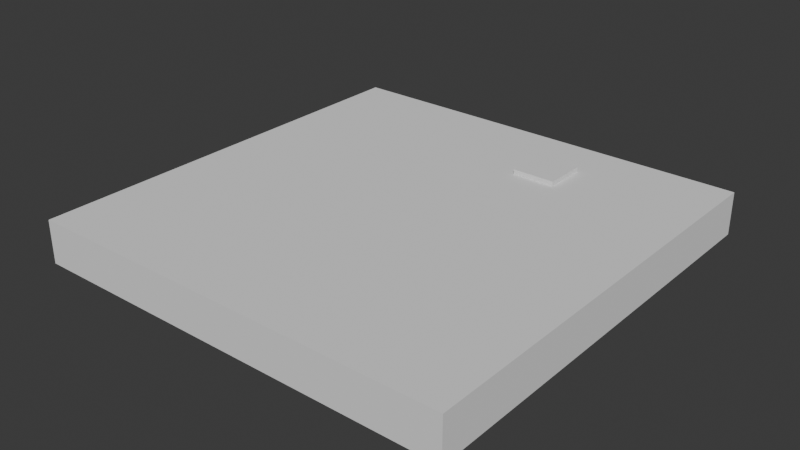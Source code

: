 # Source: into_cave.blend  (saved by Blender 4.3.34; exported with 4.5.12 LTS)
import bpy
from mathutils import Matrix  # noqa: F401  (used for matrix-valued properties, if any)

bpy.ops.wm.read_factory_settings(use_empty=True)
scene = bpy.context.scene
scene.name = 'Scene'

# ---- collections
col_collection = bpy.data.collections.new('Collection'); scene.collection.children.link(col_collection)

# ---- world
world_world = bpy.data.worlds.new('World'); scene.world = world_world
world_world.use_nodes = True; world_world.node_tree.nodes.clear()
_N = world_world.node_tree.nodes; _L = world_world.node_tree.links
n0 = _N.new('ShaderNodeOutputWorld'); n0.name = 'World Output'; n0.location = (300, 300)
n1 = _N.new('ShaderNodeBackground'); n1.name = 'Background'; n1.location = (10, 300)
n1.inputs[0].default_value = (0.05088, 0.05088, 0.05088, 1.0)
_L.new(n1.outputs[0], n0.inputs[0])
n0.is_active_output = True
world_world.color = (0.05088, 0.05088, 0.05088)
world_world.sun_shadow_jitter_overblur = 0.0

# ---- meshes
me_cube_001 = bpy.data.meshes.new('Cube.001')
me_cube_001.from_pydata([(-1.0, -1.0, -1.0), (-1.0, -1.0, 1.0), (-1.0, 1.0, -1.0), (-1.0, 1.0, 1.0), (1.0, -1.0, -1.0), (1.0, -1.0, 1.0), (1.0, 1.0, -1.0), (1.0, 1.0, 1.0)], [], [(0, 1, 3, 2), (2, 3, 7, 6), (6, 7, 5, 4), (4, 5, 1, 0), (2, 6, 4, 0), (7, 3, 1, 5)])
_uv = me_cube_001.uv_layers.new(name='UVMap')
_uv.uv.foreach_set('vector', [0.375, 0.0, 0.625, 0.0, 0.625, 0.25, 0.375, 0.25, 0.375, 0.25, 0.625, 0.25, 0.625, 0.5, 0.375, 0.5, 0.375, 0.5, 0.625, 0.5, 0.625, 0.75, 0.375, 0.75, 0.375, 0.75, 0.625, 0.75, 0.625, 1.0, 0.375, 1.0, 0.125, 0.5, 0.375, 0.5, 0.375, 0.75, 0.125, 0.75, 0.625, 0.5, 0.875, 0.5, 0.875, 0.75, 0.625, 0.75])
me_cube_001.update()
me_cube_002 = bpy.data.meshes.new('Cube.002')
me_cube_002.from_pydata([(-1.0, -1.0, -1.0), (-1.0, -1.0, 1.0), (-1.0, 1.0, -1.0), (-1.0, 1.0, 1.0), (1.0, -1.0, -1.0), (1.0, -1.0, 1.0), (1.0, 1.0, -1.0), (1.0, 1.0, 1.0)], [], [(0, 1, 3, 2), (2, 3, 7, 6), (6, 7, 5, 4), (4, 5, 1, 0), (2, 6, 4, 0), (7, 3, 1, 5)])
_uv = me_cube_002.uv_layers.new(name='UVMap')
_uv.uv.foreach_set('vector', [0.375, 0.0, 0.625, 0.0, 0.625, 0.25, 0.375, 0.25, 0.375, 0.25, 0.625, 0.25, 0.625, 0.5, 0.375, 0.5, 0.375, 0.5, 0.625, 0.5, 0.625, 0.75, 0.375, 0.75, 0.375, 0.75, 0.625, 0.75, 0.625, 1.0, 0.375, 1.0, 0.125, 0.5, 0.375, 0.5, 0.375, 0.75, 0.125, 0.75, 0.625, 0.5, 0.875, 0.5, 0.875, 0.75, 0.625, 0.75])
me_cube_002.update()

# ---- objects
ob_cube__col = bpy.data.objects.new('Cube -col', me_cube_001)
ob_cube_001 = bpy.data.objects.new('Cube.001', me_cube_002)
ob_cave_exit = bpy.data.objects.new('cave_exit', None)

# ---- transforms, parenting, visibility, modifiers, constraints
ob_cube__col.location = (0.0, 0.0, 0.0)
ob_cube__col.scale = (10.03, 10.03, 1.0)
ob_cube_001.location = (2.801, 6.613, 0.2203)
ob_cave_exit.location = (0.0, 0.0, 2.971)

# ---- collection membership
col_collection.objects.link(ob_cube__col)
col_collection.objects.link(ob_cube_001)
col_collection.objects.link(ob_cave_exit)

# ---- scene / render settings (as saved in the file)
scene.frame_start = 1; scene.frame_end = 250; scene.frame_set(1)
scene.render.engine = 'BLENDER_EEVEE_NEXT'
bpy.context.view_layer.update()

# ---- added for rendering (the .blend has no active camera and no usable light): camera, sun
cam_auto = bpy.data.cameras.new('AutoCamera')
cam_auto.lens = 50.0
cam_auto.sensor_width = 36.0
cam_auto.clip_end = 1000.0
ob_auto_camera = bpy.data.objects.new('AutoCamera', cam_auto)
scene.collection.objects.link(ob_auto_camera)
ob_auto_camera.location = (26.3275, -31.5929, 21.1721)
ob_auto_camera.rotation_euler = (1.09748, -7.21219e-08, 0.694738)
scene.camera = ob_auto_camera
light_auto_sun = bpy.data.lights.new('AutoSun', 'SUN')
light_auto_sun.energy = 3.0
light_auto_sun.angle = 0.0523599
ob_auto_sun = bpy.data.objects.new('AutoSun', light_auto_sun)
scene.collection.objects.link(ob_auto_sun)
ob_auto_sun.rotation_euler = (0.872665, 0.174533, 0.523599)
bpy.context.view_layer.update()
